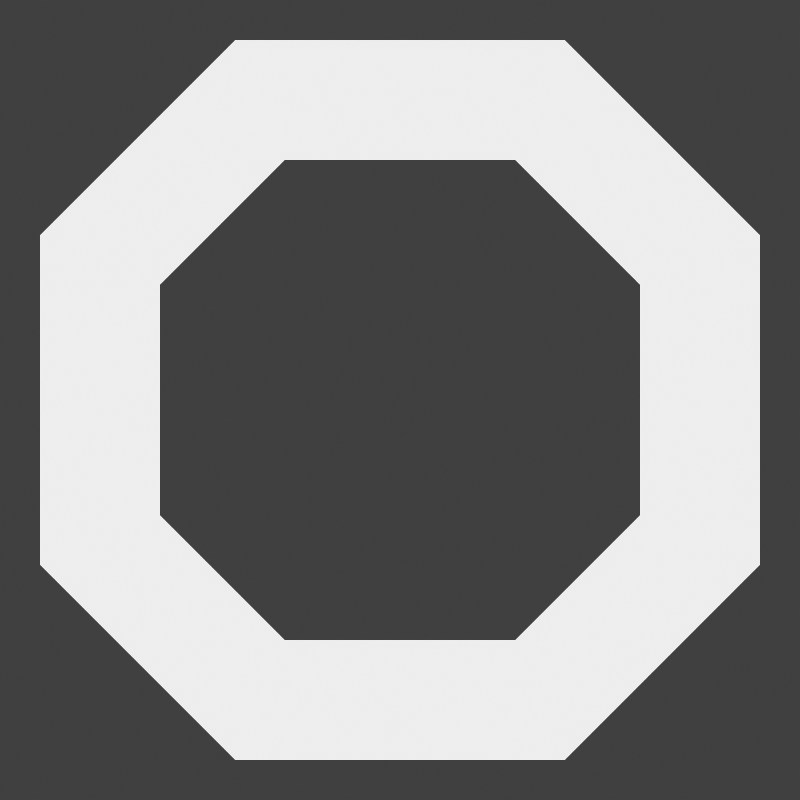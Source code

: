 # Source: color_button.blend  (saved by Blender 4.5.91; exported with 4.5.12 LTS)
import bpy
from mathutils import Matrix  # noqa: F401  (used for matrix-valued properties, if any)

bpy.ops.wm.read_factory_settings(use_empty=True)
scene = bpy.context.scene
scene.name = 'Scene'

# ---- collections
col_button = bpy.data.collections.new('Button'); scene.collection.children.link(col_button)
col_button_focused = bpy.data.collections.new('Button.Focused'); scene.collection.children.link(col_button_focused)
col_button_pressed = bpy.data.collections.new('Button.Pressed'); scene.collection.children.link(col_button_pressed)
col_button_frame = bpy.data.collections.new('Button.Frame'); scene.collection.children.link(col_button_frame)
col_cam___light = bpy.data.collections.new('Cam & light'); scene.collection.children.link(col_cam___light)

# ---- materials (node trees are filled in below, after node groups)
mat_bg = bpy.data.materials.new('bg')
mat_bg.surface_render_method = 'BLENDED'
mat_bg.blend_method = 'BLEND'
mat_edge_frame = bpy.data.materials.new('edge.frame')

# ---- material node trees
mat_bg.use_nodes = True; mat_bg.node_tree.nodes.clear()
_N = mat_bg.node_tree.nodes; _L = mat_bg.node_tree.links
n0 = _N.new('ShaderNodeOutputMaterial'); n0.name = 'Material Output'; n0.location = (798, 414)
n1 = _N.new('ShaderNodeEmission'); n1.name = 'Emission'; n1.location = (149, 374)
n2 = _N.new('ShaderNodeVertexColor'); n2.name = 'Color Attribute'; n2.location = (161, 659)
n2.layer_name = 'Color'
n3 = _N.new('ShaderNodeMixShader'); n3.name = 'Mix Shader'; n3.location = (471, 459)
n4 = _N.new('ShaderNodeBsdfTransparent'); n4.name = 'Transparent BSDF'; n4.location = (149, 504)
_L.new(n3.outputs[0], n0.inputs[0])
_L.new(n2.outputs[0], n3.inputs[0])
_L.new(n1.outputs[0], n3.inputs[2])
_L.new(n4.outputs[0], n3.inputs[1])
n0.is_active_output = True
mat_edge_frame.use_nodes = True; mat_edge_frame.node_tree.nodes.clear()
_N = mat_edge_frame.node_tree.nodes; _L = mat_edge_frame.node_tree.links
n0 = _N.new('ShaderNodeOutputMaterial'); n0.name = 'Material Output'; n0.location = (362, 300)
n1 = _N.new('ShaderNodeEmission'); n1.name = 'Emission'; n1.location = (-340, 65)
n2 = _N.new('ShaderNodeVertexColor'); n2.name = 'Color Attribute'; n2.location = (-653, 426)
n2.layer_name = 'Color'
n3 = _N.new('ShaderNodeMixShader'); n3.name = 'Mix Shader'; n3.location = (35, 345)
n4 = _N.new('ShaderNodeBsdfTransparent'); n4.name = 'Transparent BSDF'; n4.location = (-340, 195)
n5 = _N.new('ShaderNodeValToRGB'); n5.name = 'Color Ramp'; n5.location = (-345, 471)
while len(n5.color_ramp.elements) > 1: n5.color_ramp.elements.remove(n5.color_ramp.elements[-1])
n5.color_ramp.elements[0].position = 0.0; n5.color_ramp.elements[0].color = (0.0, 0.0, 0.0, 1.0)
_e = n5.color_ramp.elements.new(1.0); _e.color = (0.6, 0.6, 0.6, 1.0)
_L.new(n3.outputs[0], n0.inputs[0])
_L.new(n5.outputs[0], n3.inputs[0])
_L.new(n1.outputs[0], n3.inputs[2])
_L.new(n4.outputs[0], n3.inputs[1])
_L.new(n2.outputs[0], n5.inputs[0])
n0.is_active_output = True

# ---- world
world_world = bpy.data.worlds.new('World'); scene.world = world_world
world_world.use_nodes = True; world_world.node_tree.nodes.clear()
_N = world_world.node_tree.nodes; _L = world_world.node_tree.links
n0 = _N.new('ShaderNodeOutputWorld'); n0.name = 'World Output'; n0.location = (300, 300)
n1 = _N.new('ShaderNodeBackground'); n1.name = 'Background'; n1.location = (10, 300)
n1.inputs[0].default_value = (0.05088, 0.05088, 0.05088, 1.0)
_L.new(n1.outputs[0], n0.inputs[0])
n0.is_active_output = True
world_world.color = (0.05088, 0.05088, 0.05088)
world_world.use_sun_shadow = False
world_world.sun_shadow_jitter_overblur = 0.0

# ---- cameras
cam_camera = bpy.data.cameras.new('Camera')
cam_camera.type = 'ORTHO'
cam_camera.clip_end = 100.0
cam_camera.ortho_scale = 40.0

# ---- meshes
me_plane_003 = bpy.data.meshes.new('Plane.003')
me_plane_003.from_pydata([(-12.0, -20.0, 0.0), (-20.0, -12.0, 0.0), (20.0, -12.0, 0.0), (12.0, -20.0, 0.0), (-20.0, 12.0, 0.0), (-12.0, 20.0, 0.0), (12.0, 20.0, 0.0), (20.0, 12.0, 0.0), (-2.0, 10.0, 0.0), (-10.0, 2.0, 0.0), (-10.0, -2.0, 0.0), (-2.0, -10.0, 0.0), (2.0, -10.0, 0.0), (10.0, -2.0, 0.0), (10.0, 2.0, 0.0), (2.0, 10.0, 0.0)], [], [(0, 11, 10, 1), (8, 5, 4, 9), (2, 13, 12, 3), (6, 15, 14, 7), (10, 9, 4, 1), (12, 11, 0, 3), (14, 13, 2, 7), (8, 15, 6, 5), (10, 11, 12, 13, 14, 15, 8, 9)])
_uv = me_plane_003.uv_layers.new(name='UVMap')
_uv.uv.foreach_set('vector', [0.2, 0.0, 0.45, 0.25, 0.25, 0.45, 0.0, 0.2, 0.45, 0.75, 0.2, 1.0, 0.0, 0.8, 0.25, 0.55, 1.0, 0.2, 0.75, 0.45, 0.55, 0.25, 0.8, 0.0, 0.8, 1.0, 0.55, 0.75, 0.75, 0.55, 1.0, 0.8, 0.25, 0.45, 0.25, 0.55, 0.0, 0.8, 0.0, 0.2, 0.55, 0.25, 0.45, 0.25, 0.2, 0.0, 0.8, 0.0, 0.75, 0.55, 0.75, 0.45, 1.0, 0.2, 1.0, 0.8, 0.45, 0.75, 0.55, 0.75, 0.8, 1.0, 0.2, 1.0, 0.25, 0.45, 0.45, 0.25, 0.55, 0.25, 0.75, 0.45, 0.75, 0.55, 0.55, 0.75, 0.45, 0.75, 0.25, 0.55])
_ca = me_plane_003.color_attributes.new('Color', 'FLOAT_COLOR', 'POINT')
_ca.data.foreach_set('color', [0.0, 0.0, 0.0, 1.0, 0.0, 0.0, 0.0, 1.0, 0.0, 0.0, 0.0, 1.0, 0.0, 0.0, 0.0, 1.0, 0.0, 0.0, 0.0, 1.0, 0.0, 0.0, 0.0, 1.0, 0.0, 0.0, 0.0, 1.0, 0.0, 0.0, 0.0, 1.0, 1.0, 1.0, 1.0, 1.0, 1.0, 1.0, 1.0, 1.0, 1.0, 1.0, 1.0, 1.0, 1.0, 1.0, 1.0, 1.0, 1.0, 1.0, 1.0, 1.0, 1.0, 1.0, 1.0, 1.0, 1.0, 1.0, 1.0, 1.0, 1.0, 1.0, 1.0, 1.0])
me_plane_003.materials.append(mat_bg)
me_plane_003.use_paint_bone_selection = False
me_plane_003.use_paint_mask_vertex = True
me_plane_003.update()
me_plane_004 = bpy.data.meshes.new('Plane.004')
me_plane_004.from_pydata([(-12.0, -20.0, 0.0), (-20.0, -12.0, 0.0), (20.0, -12.0, 0.0), (12.0, -20.0, 0.0), (-20.0, 12.0, 0.0), (-12.0, 20.0, 0.0), (12.0, 20.0, 0.0), (20.0, 12.0, 0.0), (-2.0, 4.0, 0.0), (-4.0, 2.0, 0.0), (-4.0, -2.0, 0.0), (-2.0, -4.0, 0.0), (2.0, -4.0, 0.0), (4.0, -2.0, 0.0), (4.0, 2.0, 0.0), (2.0, 4.0, 0.0), (-2.0, -10.0, 0.0), (-10.0, -2.0, 0.0), (-10.0, 2.0, 0.0), (-2.0, 10.0, 0.0), (10.0, -2.0, 0.0), (2.0, -10.0, 0.0), (2.0, 10.0, 0.0), (10.0, 2.0, 0.0)], [], [(0, 16, 17, 1), (19, 5, 4, 18), (2, 20, 21, 3), (6, 22, 23, 7), (17, 18, 4, 1), (21, 16, 0, 3), (23, 20, 2, 7), (19, 22, 6, 5), (10, 11, 12, 13, 14, 15, 8, 9), (11, 10, 17, 16), (9, 8, 19, 18), (13, 12, 21, 20), (15, 14, 23, 22), (10, 9, 18, 17), (12, 11, 16, 21), (14, 13, 20, 23), (8, 15, 22, 19)])
_uv = me_plane_004.uv_layers.new(name='UVMap')
_uv.uv.foreach_set('vector', [0.2, 0.0, 0.45, 0.25, 0.25, 0.45, 0.0, 0.2, 0.45, 0.75, 0.2, 1.0, 0.0, 0.8, 0.25, 0.55, 1.0, 0.2, 0.75, 0.45, 0.55, 0.25, 0.8, 0.0, 0.8, 1.0, 0.55, 0.75, 0.75, 0.55, 1.0, 0.8, 0.25, 0.45, 0.25, 0.55, 0.0, 0.8, 0.0, 0.2, 0.55, 0.25, 0.45, 0.25, 0.2, 0.0, 0.8, 0.0, 0.75, 0.55, 0.75, 0.45, 1.0, 0.2, 1.0, 0.8, 0.45, 0.75, 0.55, 0.75, 0.8, 1.0, 0.2, 1.0, 0.35, 0.4914, 0.4914, 0.35, 0.5086, 0.35, 0.65, 0.4914, 0.65, 0.5086, 0.5086, 0.65, 0.4914, 0.65, 0.35, 0.5086, 0.4914, 0.35, 0.35, 0.4914, 0.25, 0.45, 0.45, 0.25, 0.35, 0.5086, 0.4914, 0.65, 0.45, 0.75, 0.25, 0.55, 0.65, 0.4914, 0.5086, 0.35, 0.55, 0.25, 0.75, 0.45, 0.5086, 0.65, 0.65, 0.5086, 0.75, 0.55, 0.55, 0.75, 0.35, 0.4914, 0.35, 0.5086, 0.25, 0.55, 0.25, 0.45, 0.5086, 0.35, 0.4914, 0.35, 0.45, 0.25, 0.55, 0.25, 0.65, 0.5086, 0.65, 0.4914, 0.75, 0.45, 0.75, 0.55, 0.4914, 0.65, 0.5086, 0.65, 0.55, 0.75, 0.45, 0.75])
_ca = me_plane_004.color_attributes.new('Color', 'FLOAT_COLOR', 'POINT')
_ca.data.foreach_set('color', [0.0, 0.0, 0.0, 1.0, 0.0, 0.0, 0.0, 1.0, 0.0, 0.0, 0.0, 1.0, 0.0, 0.0, 0.0, 1.0, 0.0, 0.0, 0.0, 1.0, 0.0, 0.0, 0.0, 1.0, 0.0, 0.0, 0.0, 1.0, 0.0, 0.0, 0.0, 1.0, 0.6921, 0.6921, 0.6921, 1.0, 0.6921, 0.6921, 0.6921, 1.0, 0.6921, 0.6921, 0.6921, 1.0, 0.6921, 0.6921, 0.6921, 1.0, 0.6921, 0.6921, 0.6921, 1.0, 0.6921, 0.6921, 0.6921, 1.0, 0.6921, 0.6921, 0.6921, 1.0, 0.6921, 0.6921, 0.6921, 1.0, 1.0, 1.0, 1.0, 1.0, 1.0, 1.0, 1.0, 1.0, 1.0, 1.0, 1.0, 1.0, 1.0, 1.0, 1.0, 1.0, 1.0, 1.0, 1.0, 1.0, 1.0, 1.0, 1.0, 1.0, 1.0, 1.0, 1.0, 1.0, 1.0, 1.0, 1.0, 1.0])
me_plane_004.materials.append(mat_bg)
me_plane_004.use_paint_bone_selection = False
me_plane_004.use_paint_mask_vertex = True
me_plane_004.update()
me_plane_005 = bpy.data.meshes.new('Plane.005')
me_plane_005.from_pydata([(-12.0, -20.0, 0.0), (-20.0, -12.0, 0.0), (20.0, -12.0, 0.0), (12.0, -20.0, 0.0), (-20.0, 12.0, 0.0), (-12.0, 20.0, 0.0), (12.0, 20.0, 0.0), (20.0, 12.0, 0.0), (-2.0, 4.0, 0.0), (-4.0, 2.0, 0.0), (-4.0, -2.0, 0.0), (-2.0, -4.0, 0.0), (2.0, -4.0, 0.0), (4.0, -2.0, 0.0), (4.0, 2.0, 0.0), (2.0, 4.0, 0.0), (-2.0, -10.0, 0.0), (-10.0, -2.0, 0.0), (-10.0, 2.0, 0.0), (-2.0, 10.0, 0.0), (10.0, -2.0, 0.0), (2.0, -10.0, 0.0), (2.0, 10.0, 0.0), (10.0, 2.0, 0.0)], [], [(0, 16, 17, 1), (19, 5, 4, 18), (2, 20, 21, 3), (6, 22, 23, 7), (17, 18, 4, 1), (21, 16, 0, 3), (23, 20, 2, 7), (19, 22, 6, 5), (10, 11, 12, 13, 14, 15, 8, 9), (11, 10, 17, 16), (9, 8, 19, 18), (13, 12, 21, 20), (15, 14, 23, 22), (10, 9, 18, 17), (12, 11, 16, 21), (14, 13, 20, 23), (8, 15, 22, 19)])
_uv = me_plane_005.uv_layers.new(name='UVMap')
_uv.uv.foreach_set('vector', [0.2, 0.0, 0.45, 0.25, 0.25, 0.45, 0.0, 0.2, 0.45, 0.75, 0.2, 1.0, 0.0, 0.8, 0.25, 0.55, 1.0, 0.2, 0.75, 0.45, 0.55, 0.25, 0.8, 0.0, 0.8, 1.0, 0.55, 0.75, 0.75, 0.55, 1.0, 0.8, 0.25, 0.45, 0.25, 0.55, 0.0, 0.8, 0.0, 0.2, 0.55, 0.25, 0.45, 0.25, 0.2, 0.0, 0.8, 0.0, 0.75, 0.55, 0.75, 0.45, 1.0, 0.2, 1.0, 0.8, 0.45, 0.75, 0.55, 0.75, 0.8, 1.0, 0.2, 1.0, 0.35, 0.4914, 0.4914, 0.35, 0.5086, 0.35, 0.65, 0.4914, 0.65, 0.5086, 0.5086, 0.65, 0.4914, 0.65, 0.35, 0.5086, 0.4914, 0.35, 0.35, 0.4914, 0.25, 0.45, 0.45, 0.25, 0.35, 0.5086, 0.4914, 0.65, 0.45, 0.75, 0.25, 0.55, 0.65, 0.4914, 0.5086, 0.35, 0.55, 0.25, 0.75, 0.45, 0.5086, 0.65, 0.65, 0.5086, 0.75, 0.55, 0.55, 0.75, 0.35, 0.4914, 0.35, 0.5086, 0.25, 0.55, 0.25, 0.45, 0.5086, 0.35, 0.4914, 0.35, 0.45, 0.25, 0.55, 0.25, 0.65, 0.5086, 0.65, 0.4914, 0.75, 0.45, 0.75, 0.55, 0.4914, 0.65, 0.5086, 0.65, 0.55, 0.75, 0.45, 0.75])
_ca = me_plane_005.color_attributes.new('Color', 'FLOAT_COLOR', 'POINT')
_ca.data.foreach_set('color', [0.0, 0.0, 0.0, 1.0, 0.0, 0.0, 0.0, 1.0, 0.0, 0.0, 0.0, 1.0, 0.0, 0.0, 0.0, 1.0, 0.0, 0.0, 0.0, 1.0, 0.0, 0.0, 0.0, 1.0, 0.0, 0.0, 0.0, 1.0, 0.0, 0.0, 0.0, 1.0, 1.0, 1.0, 1.0, 1.0, 1.0, 1.0, 1.0, 1.0, 1.0, 1.0, 1.0, 1.0, 1.0, 1.0, 1.0, 1.0, 1.0, 1.0, 1.0, 1.0, 1.0, 1.0, 1.0, 1.0, 1.0, 1.0, 1.0, 1.0, 1.0, 1.0, 1.0, 1.0, 0.6921, 0.6921, 0.6921, 1.0, 0.6921, 0.6921, 0.6921, 1.0, 0.6921, 0.6921, 0.6921, 1.0, 0.6921, 0.6921, 0.6921, 1.0, 0.6921, 0.6921, 0.6921, 1.0, 0.6921, 0.6921, 0.6921, 1.0, 0.6921, 0.6921, 0.6921, 1.0, 0.6921, 0.6921, 0.6921, 1.0])
me_plane_005.materials.append(mat_bg)
me_plane_005.use_paint_bone_selection = False
me_plane_005.use_paint_mask_vertex = True
me_plane_005.update()
me_plane_006 = bpy.data.meshes.new('Plane.006')
me_plane_006.from_pydata([(-12.0, -20.0, 0.0), (-20.0, -12.0, 0.0), (20.0, -12.0, 0.0), (12.0, -20.0, 0.0), (-20.0, 12.0, 0.0), (-12.0, 20.0, 0.0), (12.0, 20.0, 0.0), (20.0, 12.0, 0.0), (-2.0, -10.0, 0.0), (-10.0, -2.0, 0.0), (-10.0, 2.0, 0.0), (-2.0, 10.0, 0.0), (10.0, -2.0, 0.0), (2.0, -10.0, 0.0), (2.0, 10.0, 0.0), (10.0, 2.0, 0.0)], [], [(0, 8, 9, 1), (11, 5, 4, 10), (2, 12, 13, 3), (6, 14, 15, 7), (9, 10, 4, 1), (13, 8, 0, 3), (15, 12, 2, 7), (11, 14, 6, 5), (9, 8, 13, 12, 15, 14, 11, 10)])
_uv = me_plane_006.uv_layers.new(name='UVMap')
_uv.uv.foreach_set('vector', [0.2, 0.0, 0.45, 0.25, 0.25, 0.45, 0.0, 0.2, 0.45, 0.75, 0.2, 1.0, 0.0, 0.8, 0.25, 0.55, 1.0, 0.2, 0.75, 0.45, 0.55, 0.25, 0.8, 0.0, 0.8, 1.0, 0.55, 0.75, 0.75, 0.55, 1.0, 0.8, 0.25, 0.45, 0.25, 0.55, 0.0, 0.8, 0.0, 0.2, 0.55, 0.25, 0.45, 0.25, 0.2, 0.0, 0.8, 0.0, 0.75, 0.55, 0.75, 0.45, 1.0, 0.2, 1.0, 0.8, 0.45, 0.75, 0.55, 0.75, 0.8, 1.0, 0.2, 1.0, 0.25, 0.45, 0.45, 0.25, 0.55, 0.25, 0.75, 0.45, 0.75, 0.55, 0.55, 0.75, 0.45, 0.75, 0.25, 0.55])
_ca = me_plane_006.color_attributes.new('Color', 'FLOAT_COLOR', 'POINT')
_ca.data.foreach_set('color', [0.0, 0.0, 0.0, 1.0, 0.0, 0.0, 0.0, 1.0, 0.0, 0.0, 0.0, 1.0, 0.0, 0.0, 0.0, 1.0, 0.0, 0.0, 0.0, 1.0, 0.0, 0.0, 0.0, 1.0, 0.0, 0.0, 0.0, 1.0, 0.0, 0.0, 0.0, 1.0, 0.6921, 0.6921, 0.6921, 1.0, 0.6921, 0.6921, 0.6921, 1.0, 0.6921, 0.6921, 0.6921, 1.0, 0.6921, 0.6921, 0.6921, 1.0, 0.6921, 0.6921, 0.6921, 1.0, 0.6921, 0.6921, 0.6921, 1.0, 0.6921, 0.6921, 0.6921, 1.0, 0.6921, 0.6921, 0.6921, 1.0])
me_plane_006.materials.append(mat_edge_frame)
me_plane_006.use_paint_bone_selection = False
me_plane_006.use_paint_mask_vertex = True
me_plane_006.update()
me_plane_007 = bpy.data.meshes.new('Plane.007')
me_plane_007.from_pydata([(-7.0, -15.0, 0.0), (-15.0, -7.0, 0.0), (15.0, -7.0, 0.0), (7.0, -15.0, 0.0), (-15.0, 7.0, 0.0), (-7.0, 15.0, 0.0), (7.0, 15.0, 0.0), (15.0, 7.0, 0.0)], [], [(3, 2, 7, 6, 5, 4, 1, 0)])
_uv = me_plane_007.uv_layers.new(name='UVMap')
_uv.uv.foreach_set('vector', [0.8, 0.0, 1.0, 0.2, 1.0, 0.8, 0.8, 1.0, 0.2, 1.0, 0.0, 0.8, 0.0, 0.2, 0.2, 0.0])
_ca = me_plane_007.color_attributes.new('Color', 'FLOAT_COLOR', 'POINT')
_ca.data.foreach_set('color', [1.0, 1.0, 1.0, 1.0, 1.0, 1.0, 1.0, 1.0, 1.0, 1.0, 1.0, 1.0, 1.0, 1.0, 1.0, 1.0, 1.0, 1.0, 1.0, 1.0, 1.0, 1.0, 1.0, 1.0, 1.0, 1.0, 1.0, 1.0, 1.0, 1.0, 1.0, 1.0])
me_plane_007.materials.append(mat_edge_frame)
me_plane_007.use_paint_bone_selection = False
me_plane_007.use_paint_mask_vertex = True
me_plane_007.update()

# ---- objects
ob_plane = bpy.data.objects.new('Plane', me_plane_003)
ob_plane_focused = bpy.data.objects.new('Plane.Focused', me_plane_004)
ob_plane_pressed = bpy.data.objects.new('Plane.Pressed', me_plane_005)
ob_plane_frame = bpy.data.objects.new('Plane.Frame', me_plane_006)
ob_plane_frame_001 = bpy.data.objects.new('Plane.Frame.001', me_plane_007)
ob_camera = bpy.data.objects.new('Camera', cam_camera)

# ---- transforms, parenting, visibility, modifiers, constraints
ob_plane.location = (0.0, 0.0, 0.0)
ob_plane_focused.location = (0.0, 0.0, 0.0)
ob_plane_pressed.location = (0.0, 0.0, 0.0)
ob_plane_frame.location = (0.0, 0.0, 0.0)
ob_plane_frame.hide_render = True
_m = ob_plane_frame.modifiers.new('Wireframe', 'WIREFRAME')
_m.thickness = 2.0
_m.use_boundary = True
ob_plane_frame_001.location = (0.0, 0.0, 0.0)
_m = ob_plane_frame_001.modifiers.new('Wireframe', 'WIREFRAME')
_m.thickness = 6.0
_m.use_boundary = True
ob_camera.location = (0.0, 0.0, 40.0)
ob_camera.lock_rotations_4d = False
ob_camera.empty_display_type = 'ARROWS'
ob_camera.color = (0.0, 0.0, 0.0, 0.0)
ob_camera.display_type = 'WIRE'
ob_camera.lineart.crease_threshold = 0.0

# ---- collection membership
col_button.objects.link(ob_plane)
col_button_focused.objects.link(ob_plane_focused)
col_button_pressed.objects.link(ob_plane_pressed)
col_button_frame.objects.link(ob_plane_frame)
col_button_frame.objects.link(ob_plane_frame_001)
col_cam___light.objects.link(ob_camera)
def _layer_coll(name, lc=None):
    lc = lc or bpy.context.view_layer.layer_collection
    for c in lc.children:
        if c.name == name: return c
        r = _layer_coll(name, c)
        if r: return r
_layer_coll('Button').exclude = True
_layer_coll('Button.Focused').exclude = True
_layer_coll('Button.Pressed').exclude = True

# ---- scene / render settings (as saved in the file)
scene.camera = ob_camera
scene.frame_start = 1; scene.frame_end = 250; scene.frame_set(1)
scene.render.engine = 'CYCLES'
scene.render.image_settings.compression = 100
scene.render.resolution_x = 32
scene.render.resolution_y = 32
scene.render.film_transparent = True
scene.cycles.use_denoising = False
scene.cycles.sampling_pattern = 'TABULATED_SOBOL'
scene.cycles.use_adaptive_sampling = False
scene.cycles.adaptive_threshold = 1e-05
scene.cycles.filter_width = 0.4
scene.view_settings.view_transform = 'Standard'
bpy.context.view_layer.update()
